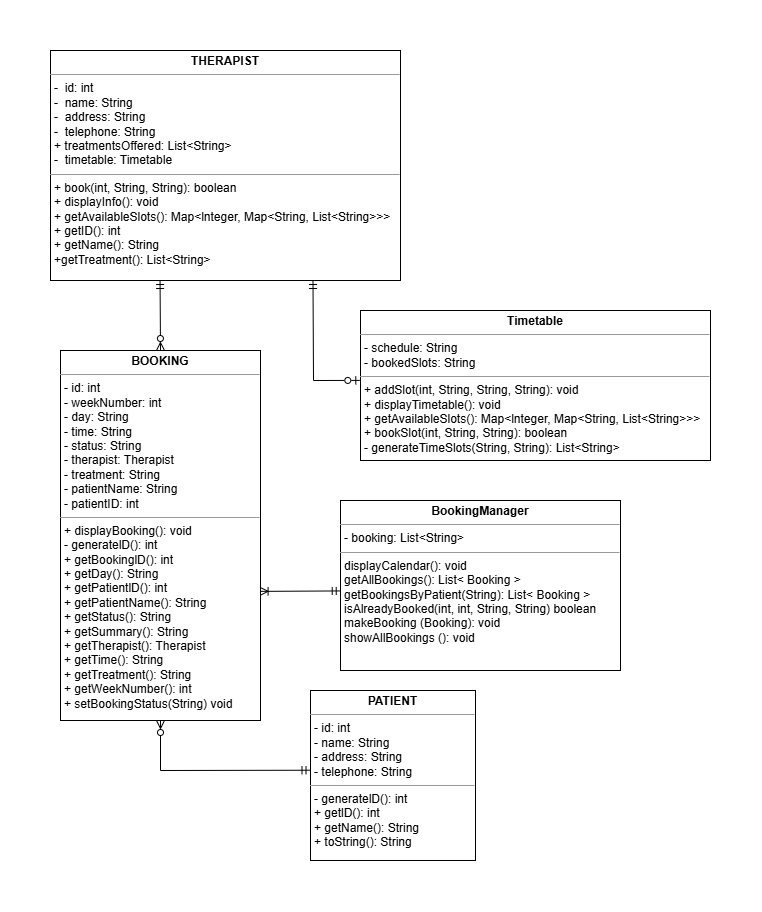

The diagram above was exported from draw.io. Its source (the exported page's mxGraphModel, read from the mxfile embedded in the PNG):
<mxGraphModel dx="261" dy="130" grid="1" gridSize="10" guides="1" tooltips="1" connect="1" arrows="1" fold="1" page="1" pageScale="1" pageWidth="827" pageHeight="1169" background="none" math="0" shadow="0">
  <root>
    <mxCell id="0" />
    <mxCell id="1" parent="0" />
    <mxCell id="5d2195bd80daf111-18" value="&lt;p style=&quot;margin:0px;margin-top:4px;text-align:center;&quot;&gt;&lt;b style=&quot;&quot;&gt;THERAPIST&lt;/b&gt;&lt;/p&gt;&lt;hr size=&quot;1&quot;&gt;&lt;p style=&quot;margin:0px;margin-left:4px;&quot;&gt;-&amp;nbsp; id: int&amp;nbsp;&lt;/p&gt;&lt;p style=&quot;margin:0px;margin-left:4px;&quot;&gt;-&amp;nbsp; name: String&amp;nbsp;&lt;/p&gt;&lt;p style=&quot;margin:0px;margin-left:4px;&quot;&gt;-&amp;nbsp; address: String&amp;nbsp;&amp;nbsp;&lt;/p&gt;&lt;p style=&quot;margin:0px;margin-left:4px;&quot;&gt;-&amp;nbsp; telephone: String&amp;nbsp;&lt;/p&gt;&lt;p style=&quot;margin:0px;margin-left:4px;&quot;&gt;&lt;span style=&quot;background-color: transparent; color: light-dark(rgb(0, 0, 0), rgb(255, 255, 255));&quot;&gt;+ treatmentsOffered: List&amp;lt;String&amp;gt;&lt;/span&gt;&lt;/p&gt;&lt;p style=&quot;margin:0px;margin-left:4px;&quot;&gt;-&amp;nbsp; timetable: Timetable&lt;/p&gt;&lt;hr size=&quot;1&quot;&gt;&lt;p style=&quot;margin:0px;margin-left:4px;&quot;&gt;&lt;span style=&quot;background-color: transparent; color: light-dark(rgb(0, 0, 0), rgb(255, 255, 255));&quot;&gt;+ book(int, String, String): boolean&lt;/span&gt;&lt;/p&gt;&lt;p style=&quot;margin:0px;margin-left:4px;&quot;&gt;&lt;span style=&quot;background-color: transparent; color: light-dark(rgb(0, 0, 0), rgb(255, 255, 255));&quot;&gt;+ displayInfo(): void&amp;nbsp; &amp;nbsp; &amp;nbsp; &amp;nbsp;&amp;nbsp;&lt;/span&gt;&lt;/p&gt;&lt;p style=&quot;margin:0px;margin-left:4px;&quot;&gt;+ getAvailableSlots():&amp;nbsp;Map&amp;lt;lnteger, Map&amp;lt;String, List&amp;lt;String&amp;gt;&amp;gt;&amp;gt;&lt;/p&gt;&lt;p style=&quot;margin:0px;margin-left:4px;&quot;&gt;+ getID(): int&lt;/p&gt;&lt;p style=&quot;margin:0px;margin-left:4px;&quot;&gt;+ getName(): String&lt;/p&gt;&lt;p style=&quot;margin:0px;margin-left:4px;&quot;&gt;+getTreatment(): List&amp;lt;String&amp;gt;&lt;/p&gt;" style="verticalAlign=top;align=left;overflow=fill;fontSize=12;fontFamily=Helvetica;html=1;rounded=0;shadow=0;comic=0;labelBackgroundColor=none;strokeWidth=1" parent="1" vertex="1">
      <mxGeometry x="30" y="70" width="350" height="230" as="geometry" />
    </mxCell>
    <mxCell id="_ampIOvrmDH--TGLqRQY-2" style="edgeStyle=none;rounded=0;orthogonalLoop=1;jettySize=auto;html=1;exitX=0.5;exitY=0;exitDx=0;exitDy=0;entryX=0.313;entryY=1;entryDx=0;entryDy=0;endArrow=ERmandOne;endFill=0;startArrow=ERzeroToMany;startFill=0;entryPerimeter=0;" parent="1" source="_ampIOvrmDH--TGLqRQY-1" target="5d2195bd80daf111-18" edge="1">
      <mxGeometry relative="1" as="geometry" />
    </mxCell>
    <mxCell id="5d2195bd80daf111-19" value="&lt;p style=&quot;margin:0px;margin-top:4px;text-align:center;&quot;&gt;&lt;b&gt;PATIENT&lt;/b&gt;&lt;/p&gt;&lt;hr size=&quot;1&quot;&gt;&lt;p style=&quot;margin: 0px 0px 0px 4px;&quot;&gt;- id: int&lt;br&gt;- name: String&lt;/p&gt;&lt;p style=&quot;margin: 0px 0px 0px 4px;&quot;&gt;- address: String&lt;/p&gt;&lt;p style=&quot;margin: 0px 0px 0px 4px;&quot;&gt;- telephone: String&lt;/p&gt;&lt;hr size=&quot;1&quot;&gt;&lt;p style=&quot;margin:0px;margin-left:4px;&quot;&gt;- generatelD(): int&lt;/p&gt;&lt;p style=&quot;margin:0px;margin-left:4px;&quot;&gt;+ getlD(): int&lt;/p&gt;&lt;p style=&quot;margin:0px;margin-left:4px;&quot;&gt;+ getName(): String&lt;/p&gt;&lt;p style=&quot;margin:0px;margin-left:4px;&quot;&gt;+ toString(): String&lt;/p&gt;&lt;p style=&quot;margin:0px;margin-left:4px;&quot;&gt;&lt;br&gt;&lt;/p&gt;" style="verticalAlign=top;align=left;overflow=fill;fontSize=12;fontFamily=Helvetica;html=1;rounded=0;shadow=0;comic=0;labelBackgroundColor=none;strokeWidth=1" parent="1" vertex="1">
      <mxGeometry x="290" y="710" width="165" height="170" as="geometry" />
    </mxCell>
    <mxCell id="k-w-5OHPgvVtQcsd6l_t-1" value="" style="edgeStyle=none;rounded=0;orthogonalLoop=1;jettySize=auto;html=1;endArrow=ERzeroToMany;endFill=0;startArrow=ERmandOne;startFill=0;entryX=0.5;entryY=1;entryDx=0;entryDy=0;exitX=-0.003;exitY=0.469;exitDx=0;exitDy=0;exitPerimeter=0;" parent="1" source="5d2195bd80daf111-19" target="_ampIOvrmDH--TGLqRQY-1" edge="1">
      <mxGeometry relative="1" as="geometry">
        <mxPoint x="140" y="890" as="sourcePoint" />
        <mxPoint x="390" y="450" as="targetPoint" />
        <Array as="points">
          <mxPoint x="140" y="790" />
        </Array>
      </mxGeometry>
    </mxCell>
    <mxCell id="tzdyTOhnmzsMzyeuRbSH-5" value="&lt;div&gt;&lt;br&gt;&lt;/div&gt;&lt;div&gt;&lt;br&gt;&lt;/div&gt;" style="edgeLabel;html=1;align=center;verticalAlign=middle;resizable=0;points=[];" parent="k-w-5OHPgvVtQcsd6l_t-1" vertex="1" connectable="0">
      <mxGeometry x="0.5957" relative="1" as="geometry">
        <mxPoint as="offset" />
      </mxGeometry>
    </mxCell>
    <mxCell id="_ampIOvrmDH--TGLqRQY-1" value="&lt;p style=&quot;margin:0px;margin-top:4px;text-align:center;&quot;&gt;&lt;b&gt;BOOKING&lt;/b&gt;&lt;/p&gt;&lt;hr size=&quot;1&quot;&gt;&lt;p style=&quot;margin: 0px 0px 0px 4px;&quot;&gt;&lt;span style=&quot;background-color: transparent; color: light-dark(rgb(0, 0, 0), rgb(255, 255, 255));&quot;&gt;- id: int&amp;nbsp; &amp;nbsp; &amp;nbsp; &amp;nbsp;&amp;nbsp;&lt;/span&gt;&lt;/p&gt;&lt;p style=&quot;margin: 0px 0px 0px 4px;&quot;&gt;&lt;span style=&quot;background-color: transparent; color: light-dark(rgb(0, 0, 0), rgb(255, 255, 255));&quot;&gt;- weekNumber: int&amp;nbsp; &amp;nbsp; &amp;nbsp; &amp;nbsp; &amp;nbsp; &amp;nbsp; &amp;nbsp; &amp;nbsp; &amp;nbsp; &amp;nbsp; &amp;nbsp; &amp;nbsp; &amp;nbsp; &amp;nbsp; &amp;nbsp; &amp;nbsp; &amp;nbsp; &amp;nbsp; &amp;nbsp; &amp;nbsp; &amp;nbsp;&lt;/span&gt;&lt;/p&gt;&lt;p style=&quot;margin: 0px 0px 0px 4px;&quot;&gt;&lt;span style=&quot;background-color: transparent; color: light-dark(rgb(0, 0, 0), rgb(255, 255, 255));&quot;&gt;- day: String&amp;nbsp; &amp;nbsp; &amp;nbsp; &amp;nbsp; &amp;nbsp; &amp;nbsp; &amp;nbsp; &amp;nbsp; &amp;nbsp; &amp;nbsp; &amp;nbsp; &amp;nbsp; &amp;nbsp; &amp;nbsp; &amp;nbsp; &amp;nbsp; &amp;nbsp; &amp;nbsp; &amp;nbsp; &amp;nbsp; &amp;nbsp; &amp;nbsp; &amp;nbsp;&lt;/span&gt;&lt;/p&gt;&lt;p style=&quot;margin: 0px 0px 0px 4px;&quot;&gt;- time: String&amp;nbsp; &amp;nbsp; &amp;nbsp; &amp;nbsp; &amp;nbsp; &amp;nbsp; &amp;nbsp; &amp;nbsp; &amp;nbsp; &amp;nbsp; &amp;nbsp; &amp;nbsp; &amp;nbsp; &amp;nbsp; &amp;nbsp; &amp;nbsp; &amp;nbsp; &amp;nbsp; &amp;nbsp; &amp;nbsp; &amp;nbsp; &amp;nbsp;&amp;nbsp;&lt;/p&gt;&lt;p style=&quot;margin: 0px 0px 0px 4px;&quot;&gt;- status: String&lt;/p&gt;&lt;p style=&quot;margin: 0px 0px 0px 4px;&quot;&gt;- therapist: Therapist&lt;/p&gt;&lt;p style=&quot;margin: 0px 0px 0px 4px;&quot;&gt;- treatment: String&amp;nbsp; &amp;nbsp; &amp;nbsp; &amp;nbsp; &amp;nbsp; &amp;nbsp; &amp;nbsp; &amp;nbsp; &amp;nbsp; &amp;nbsp; &amp;nbsp; &amp;nbsp; &amp;nbsp; &amp;nbsp; &amp;nbsp;&amp;nbsp;&lt;span style=&quot;background-color: transparent; color: light-dark(rgb(0, 0, 0), rgb(255, 255, 255));&quot;&gt;&amp;nbsp;&amp;nbsp;&lt;/span&gt;&lt;/p&gt;&lt;p style=&quot;margin: 0px 0px 0px 4px;&quot;&gt;- patientName: String&amp;nbsp; &amp;nbsp; &amp;nbsp; &amp;nbsp; &amp;nbsp; &amp;nbsp; &amp;nbsp; &amp;nbsp; &amp;nbsp; &amp;nbsp; &amp;nbsp; &amp;nbsp; &amp;nbsp; &amp;nbsp; &amp;nbsp; &amp;nbsp; &amp;nbsp; &amp;nbsp; &amp;nbsp;&lt;/p&gt;&lt;p style=&quot;margin: 0px 0px 0px 4px;&quot;&gt;- patientID: int&lt;/p&gt;&lt;hr size=&quot;1&quot;&gt;&lt;p style=&quot;margin:0px;margin-left:4px;&quot;&gt;&lt;span style=&quot;background-color: transparent; color: light-dark(rgb(0, 0, 0), rgb(255, 255, 255));&quot;&gt;+ displayBooking(): void&lt;/span&gt;&lt;span style=&quot;background-color: transparent; color: light-dark(rgb(0, 0, 0), rgb(255, 255, 255));&quot;&gt;&amp;nbsp;&lt;/span&gt;&lt;span style=&quot;background-color: transparent; color: light-dark(rgb(0, 0, 0), rgb(255, 255, 255));&quot;&gt;&amp;nbsp; &amp;nbsp; &amp;nbsp; &amp;nbsp; &amp;nbsp; &amp;nbsp; &amp;nbsp; &amp;nbsp; &amp;nbsp; &amp;nbsp; &amp;nbsp; &amp;nbsp; &amp;nbsp; &amp;nbsp; &amp;nbsp;&amp;nbsp;&lt;/span&gt;&lt;/p&gt;&lt;p style=&quot;margin:0px;margin-left:4px;&quot;&gt;&lt;span style=&quot;background-color: transparent; color: light-dark(rgb(0, 0, 0), rgb(255, 255, 255));&quot;&gt;- generatelD(): int&lt;/span&gt;&lt;/p&gt;&lt;p style=&quot;margin:0px;margin-left:4px;&quot;&gt;+ getBookinglD(): int&lt;/p&gt;&lt;p style=&quot;margin:0px;margin-left:4px;&quot;&gt;+ getDay(): String&lt;/p&gt;&lt;p style=&quot;margin:0px;margin-left:4px;&quot;&gt;+ getPatientlD(): int&lt;/p&gt;&lt;p style=&quot;margin:0px;margin-left:4px;&quot;&gt;+ getPatientName(): String&lt;/p&gt;&lt;p style=&quot;margin:0px;margin-left:4px;&quot;&gt;+ getStatus(): String&lt;/p&gt;&lt;p style=&quot;margin:0px;margin-left:4px;&quot;&gt;+ getSummary(): String&lt;/p&gt;&lt;p style=&quot;margin:0px;margin-left:4px;&quot;&gt;+ getTherapist(): Therapist&lt;/p&gt;&lt;p style=&quot;margin:0px;margin-left:4px;&quot;&gt;+ getTime(): String&lt;/p&gt;&lt;p style=&quot;margin:0px;margin-left:4px;&quot;&gt;+ getTreatment(): String&lt;/p&gt;&lt;p style=&quot;margin:0px;margin-left:4px;&quot;&gt;+ getWeekNumber(): int&lt;/p&gt;&lt;p style=&quot;margin:0px;margin-left:4px;&quot;&gt;&lt;span style=&quot;background-color: transparent; color: light-dark(rgb(0, 0, 0), rgb(255, 255, 255));&quot;&gt;+ setBookingStatus(String) void&lt;/span&gt;&lt;/p&gt;&lt;p style=&quot;margin:0px;margin-left:4px;&quot;&gt;&lt;span style=&quot;background-color: transparent; color: light-dark(rgb(0, 0, 0), rgb(255, 255, 255));&quot;&gt;&amp;nbsp; &amp;nbsp; &amp;nbsp; &amp;nbsp; &amp;nbsp; &amp;nbsp; &amp;nbsp; &amp;nbsp; &amp;nbsp; &amp;nbsp; &amp;nbsp;&amp;nbsp;&lt;/span&gt;&lt;/p&gt;&lt;p style=&quot;margin:0px;margin-left:4px;&quot;&gt;&lt;span style=&quot;background-color: transparent; color: light-dark(rgb(0, 0, 0), rgb(255, 255, 255));&quot;&gt;&amp;nbsp; &amp;nbsp; &amp;nbsp; &amp;nbsp; &amp;nbsp; &amp;nbsp; &amp;nbsp; &amp;nbsp; &amp;nbsp; &amp;nbsp; &amp;nbsp; &amp;nbsp; &amp;nbsp; &amp;nbsp; &amp;nbsp; &amp;nbsp;&amp;nbsp;&lt;/span&gt;&lt;/p&gt;&lt;p style=&quot;margin:0px;margin-left:4px;&quot;&gt;&lt;br&gt;&lt;/p&gt;" style="verticalAlign=top;align=left;overflow=fill;fontSize=12;fontFamily=Helvetica;html=1;rounded=0;shadow=0;comic=0;labelBackgroundColor=none;strokeWidth=1" parent="1" vertex="1">
      <mxGeometry x="40" y="370" width="200" height="370" as="geometry" />
    </mxCell>
    <mxCell id="tzdyTOhnmzsMzyeuRbSH-2" value="&lt;p style=&quot;margin:0px;margin-top:4px;text-align:center;&quot;&gt;&lt;b&gt;Timetable&lt;/b&gt;&lt;/p&gt;&lt;hr size=&quot;1&quot;&gt;&lt;p style=&quot;margin:0px;margin-left:4px;&quot;&gt;- schedule: String&lt;/p&gt;&lt;p style=&quot;margin:0px;margin-left:4px;&quot;&gt;- bookedSlots: String&lt;/p&gt;&lt;hr size=&quot;1&quot;&gt;&lt;p style=&quot;margin: 0px 0px 0px 4px;&quot;&gt;&lt;span style=&quot;background-color: transparent; color: light-dark(rgb(0, 0, 0), rgb(255, 255, 255));&quot;&gt;+ addSlot(int, String, String, String&lt;/span&gt;&lt;span style=&quot;background-color: transparent; color: light-dark(rgb(0, 0, 0), rgb(255, 255, 255));&quot;&gt;): void&lt;/span&gt;&lt;/p&gt;&lt;p style=&quot;margin: 0px 0px 0px 4px;&quot;&gt;+ displayTimetable(): void&lt;/p&gt;&lt;p style=&quot;margin: 0px 0px 0px 4px;&quot;&gt;+ getAvailableSlots(): Map&amp;lt;lnteger, Map&amp;lt;String, List&amp;lt;String&amp;gt;&amp;gt;&amp;gt;&lt;/p&gt;&lt;p style=&quot;margin: 0px 0px 0px 4px;&quot;&gt;&lt;span style=&quot;background-color: transparent; color: light-dark(rgb(0, 0, 0), rgb(255, 255, 255));&quot;&gt;+ bookSlot&lt;/span&gt;&lt;span style=&quot;background-color: transparent; color: light-dark(rgb(0, 0, 0), rgb(255, 255, 255));&quot;&gt;(int, String, String): boolean&lt;/span&gt;&lt;/p&gt;&lt;p style=&quot;margin: 0px 0px 0px 4px;&quot;&gt;&lt;span style=&quot;background-color: transparent; color: light-dark(rgb(0, 0, 0), rgb(255, 255, 255));&quot;&gt;- generateTimeSlots(String, String): List&amp;lt;String&amp;gt;&lt;/span&gt;&lt;/p&gt;" style="verticalAlign=top;align=left;overflow=fill;fontSize=12;fontFamily=Helvetica;html=1;rounded=0;shadow=0;comic=0;labelBackgroundColor=none;strokeWidth=1" parent="1" vertex="1">
      <mxGeometry x="340" y="330" width="350" height="150" as="geometry" />
    </mxCell>
    <mxCell id="tzdyTOhnmzsMzyeuRbSH-3" style="edgeStyle=none;rounded=0;orthogonalLoop=1;jettySize=auto;html=1;endArrow=ERmandOne;endFill=0;startArrow=ERzeroToOne;startFill=0;entryX=0.75;entryY=1;entryDx=0;entryDy=0;exitX=-0.002;exitY=0.466;exitDx=0;exitDy=0;exitPerimeter=0;" parent="1" source="tzdyTOhnmzsMzyeuRbSH-2" target="5d2195bd80daf111-18" edge="1">
      <mxGeometry relative="1" as="geometry">
        <mxPoint x="520" y="212" as="sourcePoint" />
        <mxPoint x="380" y="212" as="targetPoint" />
        <Array as="points">
          <mxPoint x="293" y="400" />
        </Array>
      </mxGeometry>
    </mxCell>
    <mxCell id="ekLddQCDkDLy0B3xG8_x-4" value="&lt;p style=&quot;margin:0px;margin-top:4px;text-align:center;&quot;&gt;&lt;b&gt;BookingManager&lt;/b&gt;&lt;/p&gt;&lt;hr size=&quot;1&quot;&gt;&lt;p style=&quot;margin: 0px 0px 0px 4px;&quot;&gt;- booking: List&amp;lt;String&amp;gt;&lt;/p&gt;&lt;hr size=&quot;1&quot;&gt;&lt;p style=&quot;margin:0px;margin-left:4px;&quot;&gt;displayCalendar():&amp;nbsp;&lt;span style=&quot;background-color: transparent; color: light-dark(rgb(0, 0, 0), rgb(255, 255, 255));&quot;&gt;void&lt;/span&gt;&lt;/p&gt;&lt;p style=&quot;margin:0px;margin-left:4px;&quot;&gt;getAllBookings():&amp;nbsp;&lt;span style=&quot;background-color: transparent; color: light-dark(rgb(0, 0, 0), rgb(255, 255, 255));&quot;&gt;List&amp;lt; Booking &amp;gt;&lt;/span&gt;&lt;/p&gt;&lt;p style=&quot;margin:0px;margin-left:4px;&quot;&gt;getBookingsByPatient(String):&amp;nbsp;&lt;span style=&quot;background-color: transparent; color: light-dark(rgb(0, 0, 0), rgb(255, 255, 255));&quot;&gt;List&amp;lt; Booking &amp;gt;&lt;/span&gt;&lt;/p&gt;&lt;p style=&quot;margin:0px;margin-left:4px;&quot;&gt;isAlreadyBooked(int, int, String, String) boolean&lt;/p&gt;&lt;p style=&quot;margin:0px;margin-left:4px;&quot;&gt;makeBooking (Booking):&amp;nbsp;&lt;span style=&quot;background-color: transparent; color: light-dark(rgb(0, 0, 0), rgb(255, 255, 255));&quot;&gt;void&lt;/span&gt;&lt;/p&gt;&lt;p style=&quot;margin:0px;margin-left:4px;&quot;&gt;showAllBookings ():&amp;nbsp;&lt;span style=&quot;background-color: transparent; color: light-dark(rgb(0, 0, 0), rgb(255, 255, 255));&quot;&gt;void&lt;/span&gt;&lt;/p&gt;&lt;p style=&quot;margin:0px;margin-left:4px;&quot;&gt;&lt;br&gt;&lt;/p&gt;" style="verticalAlign=top;align=left;overflow=fill;fontSize=12;fontFamily=Helvetica;html=1;rounded=0;shadow=0;comic=0;labelBackgroundColor=none;strokeWidth=1" parent="1" vertex="1">
      <mxGeometry x="320" y="520" width="280" height="170" as="geometry" />
    </mxCell>
    <mxCell id="ekLddQCDkDLy0B3xG8_x-5" value="" style="edgeStyle=none;rounded=0;orthogonalLoop=1;jettySize=auto;html=1;endArrow=ERoneToMany;endFill=0;startArrow=ERmandOne;startFill=0;entryX=0.998;entryY=0.651;entryDx=0;entryDy=0;entryPerimeter=0;exitX=-0.001;exitY=0.532;exitDx=0;exitDy=0;exitPerimeter=0;" parent="1" source="ekLddQCDkDLy0B3xG8_x-4" target="_ampIOvrmDH--TGLqRQY-1" edge="1">
      <mxGeometry relative="1" as="geometry">
        <mxPoint x="320" y="750" as="sourcePoint" />
        <mxPoint x="320" y="630" as="targetPoint" />
      </mxGeometry>
    </mxCell>
    <mxCell id="ekLddQCDkDLy0B3xG8_x-6" value="&lt;div&gt;&lt;br&gt;&lt;/div&gt;&lt;div&gt;&lt;br&gt;&lt;/div&gt;" style="edgeLabel;html=1;align=center;verticalAlign=middle;resizable=0;points=[];" parent="ekLddQCDkDLy0B3xG8_x-5" vertex="1" connectable="0">
      <mxGeometry x="0.5957" relative="1" as="geometry">
        <mxPoint as="offset" />
      </mxGeometry>
    </mxCell>
  </root>
</mxGraphModel>